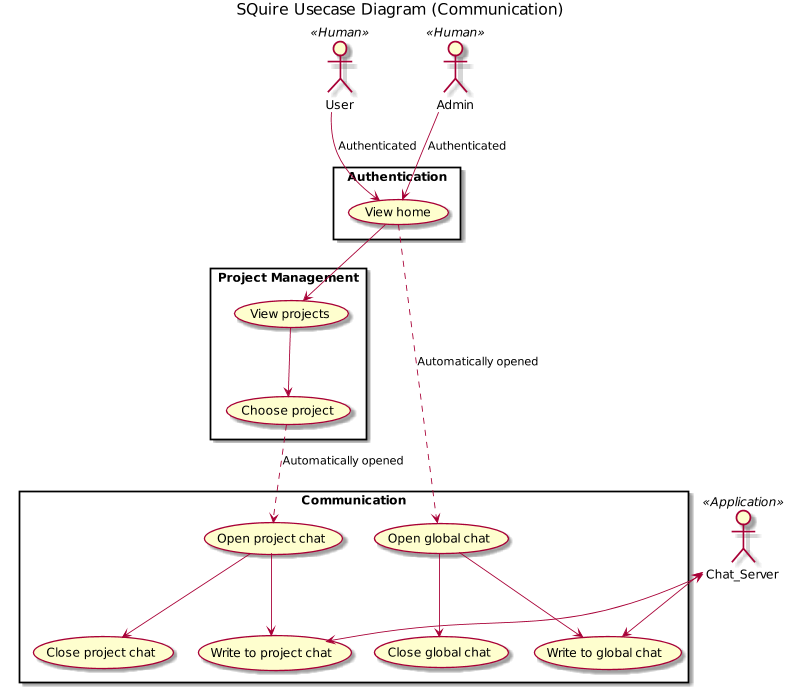

The diagram above was rendered by PlantUML. Its source (embedded in the PNG):
@startuml
scale 800 width
title SQuire Usecase Diagram (Communication)

'left to right direction

actor User << Human >>
actor Admin << Human >>
actor Chat_Server << Application >>

rectangle "Authentication" {
    User --> (View home) : Authenticated
    Admin --> (View home) : Authenticated
}

rectangle "Project Management" {
    (View home) --> (View projects)
    (View projects) --> (Choose project)
}

rectangle "Communication" {
    (Choose project) ..> (Open project chat) : Automatically opened
        (Open project chat) --> (Write to project chat)
        (Open project chat) --> (Close project chat)
    (View home) ..> (Open global chat) : Automatically opened
        (Open global chat) --> (Write to global chat)
        (Open global chat) --> (Close global chat)
}

Chat_Server <--> (Write to global chat)
Chat_Server <--> (Write to project chat)
@enduml